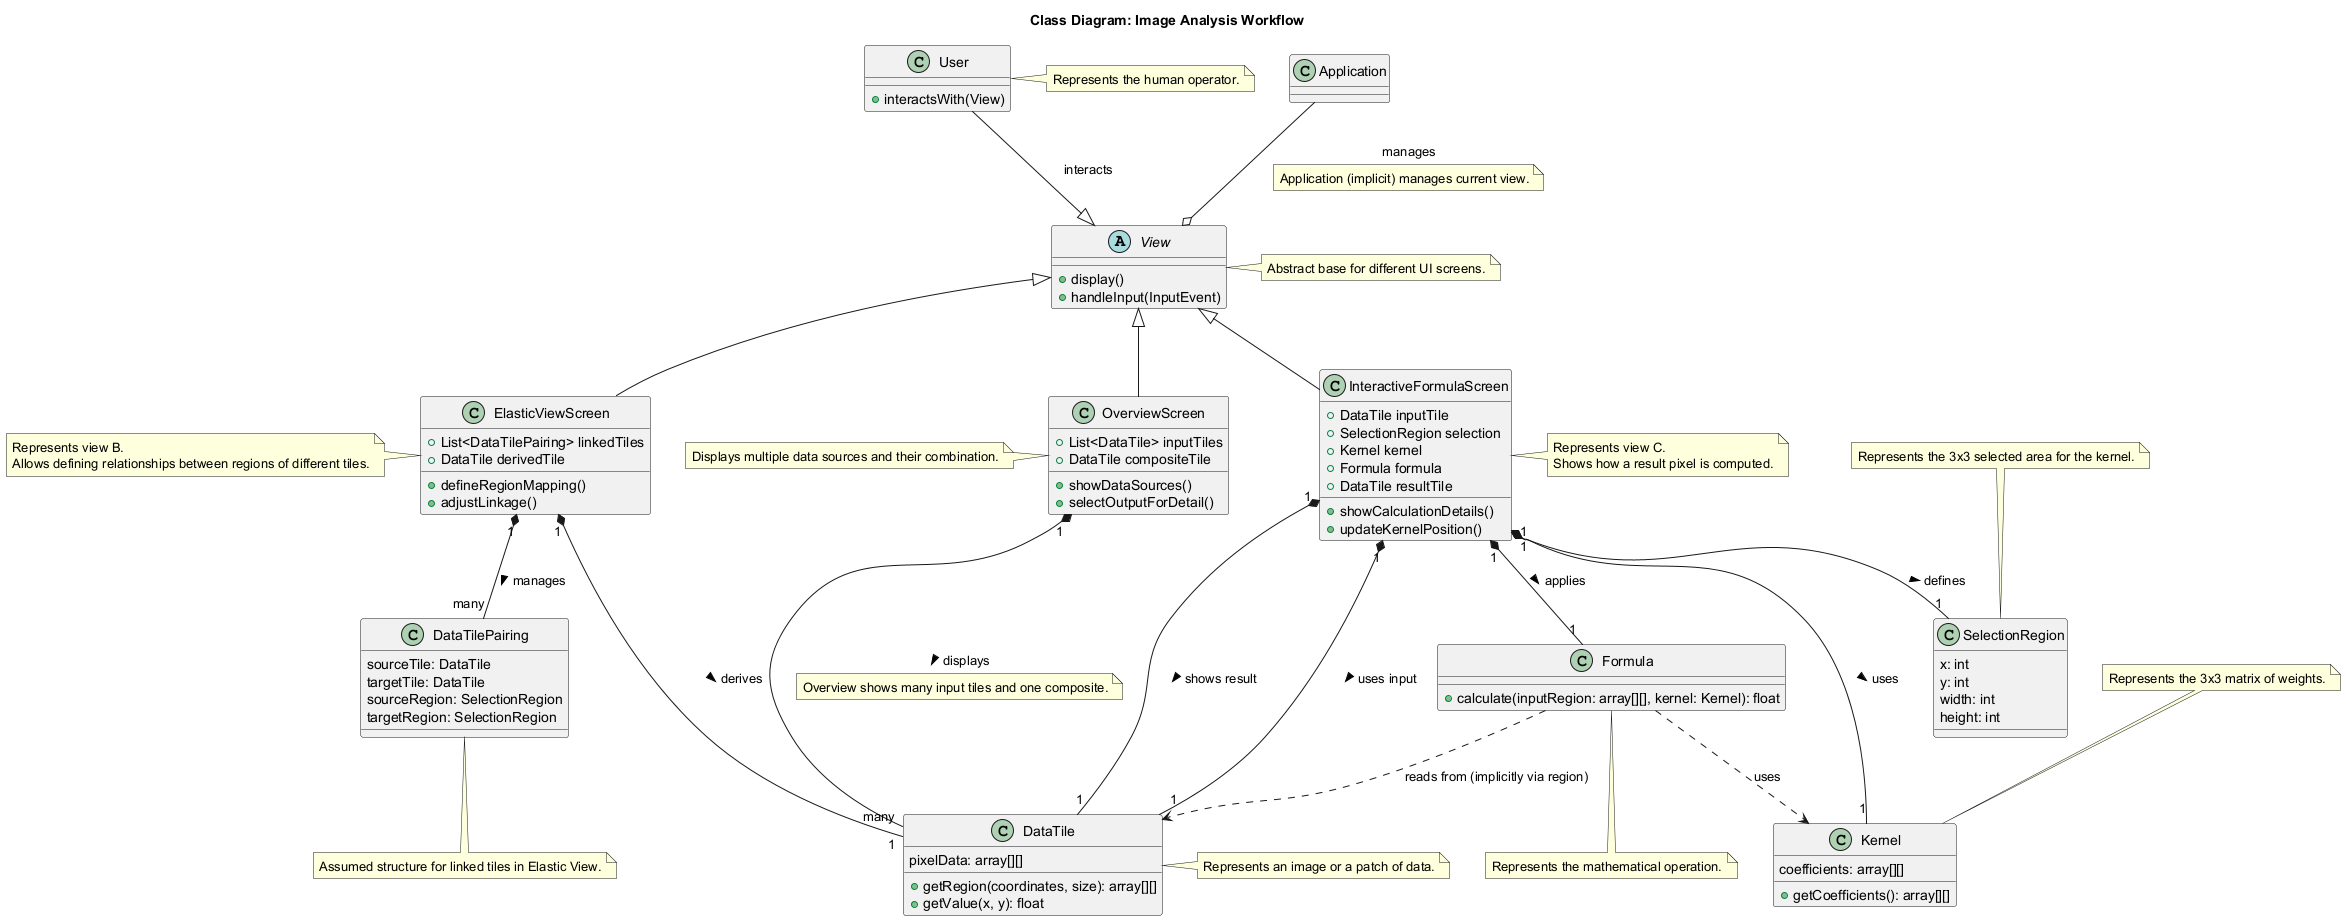

The diagram above was rendered by PlantUML. Its source (embedded in the PNG):
@startuml
title Class Diagram: Image Analysis Workflow

class User {
  +interactsWith(View)
}
note right: Represents the human operator.

abstract class View {
  +display()
  +handleInput(InputEvent)
}
note right: Abstract base for different UI screens.

class OverviewScreen extends View {
  +List<DataTile> inputTiles
  +DataTile compositeTile
  +showDataSources()
  +selectOutputForDetail()
}
note left: Displays multiple data sources and their combination.

class ElasticViewScreen extends View {
  +List<DataTilePairing> linkedTiles
  +DataTile derivedTile
  +defineRegionMapping()
  +adjustLinkage()
}
note left of ElasticViewScreen
  Represents view B.
  Allows defining relationships between regions of different tiles.
end note

class InteractiveFormulaScreen extends View {
  +DataTile inputTile
  +SelectionRegion selection
  +Kernel kernel
  +Formula formula
  +DataTile resultTile
  +showCalculationDetails()
  +updateKernelPosition()
}
note right of InteractiveFormulaScreen
  Represents view C.
  Shows how a result pixel is computed.
end note

class DataTile {
  pixelData: array[][]
  +getRegion(coordinates, size): array[][]
  +getValue(x, y): float
}
note right: Represents an image or a patch of data.

class SelectionRegion {
  x: int
  y: int
  width: int
  height: int
}
note top: Represents the 3x3 selected area for the kernel.

class Kernel {
  coefficients: array[][]
  +getCoefficients(): array[][]
}
note top: Represents the 3x3 matrix of weights.

class Formula {
  +calculate(inputRegion: array[][], kernel: Kernel): float
}
note bottom: Represents the mathematical operation.

class DataTilePairing {
  sourceTile: DataTile
  targetTile: DataTile
  sourceRegion: SelectionRegion
  targetRegion: SelectionRegion
}
note bottom: Assumed structure for linked tiles in Elastic View.

User --|> View : interacts
Application --o View : manages
note on link: Application (implicit) manages current view.

OverviewScreen "1" *-- "many" DataTile : displays >
note on link: Overview shows many input tiles and one composite.

ElasticViewScreen "1" *-- "many" DataTilePairing : manages >
ElasticViewScreen "1" *-- "1" DataTile : derives >

InteractiveFormulaScreen "1" *-- "1" DataTile : uses input >
InteractiveFormulaScreen "1" *-- "1" SelectionRegion : defines >
InteractiveFormulaScreen "1" *-- "1" Kernel : uses >
InteractiveFormulaScreen "1" *-- "1" Formula : applies >
InteractiveFormulaScreen "1" *-- "1" DataTile : shows result >

Formula ..> DataTile : reads from (implicitly via region)
Formula ..> Kernel : uses

@enduml